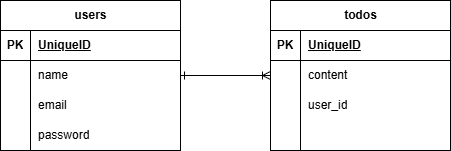

The diagram above was exported from draw.io. Its source (the exported page's mxGraphModel, read from the mxfile embedded in the PNG):
<mxGraphModel dx="702" dy="1663" grid="1" gridSize="10" guides="1" tooltips="1" connect="1" arrows="1" fold="1" page="1" pageScale="1" pageWidth="850" pageHeight="1100" math="0" shadow="0">
  <root>
    <mxCell id="0" />
    <mxCell id="1" parent="0" />
    <mxCell id="2" value="todos" style="shape=table;startSize=30;container=1;collapsible=1;childLayout=tableLayout;fixedRows=1;rowLines=0;fontStyle=1;align=center;resizeLast=1;html=1;" parent="1" vertex="1">
      <mxGeometry x="400" y="-570" width="180" height="150" as="geometry" />
    </mxCell>
    <mxCell id="3" value="" style="shape=tableRow;horizontal=0;startSize=0;swimlaneHead=0;swimlaneBody=0;fillColor=none;collapsible=0;dropTarget=0;points=[[0,0.5],[1,0.5]];portConstraint=eastwest;top=0;left=0;right=0;bottom=1;" parent="2" vertex="1">
      <mxGeometry y="30" width="180" height="30" as="geometry" />
    </mxCell>
    <mxCell id="4" value="PK" style="shape=partialRectangle;connectable=0;fillColor=none;top=0;left=0;bottom=0;right=0;fontStyle=1;overflow=hidden;whiteSpace=wrap;html=1;" parent="3" vertex="1">
      <mxGeometry width="30" height="30" as="geometry">
        <mxRectangle width="30" height="30" as="alternateBounds" />
      </mxGeometry>
    </mxCell>
    <mxCell id="5" value="UniqueID" style="shape=partialRectangle;connectable=0;fillColor=none;top=0;left=0;bottom=0;right=0;align=left;spacingLeft=6;fontStyle=5;overflow=hidden;whiteSpace=wrap;html=1;" parent="3" vertex="1">
      <mxGeometry x="30" width="150" height="30" as="geometry">
        <mxRectangle width="150" height="30" as="alternateBounds" />
      </mxGeometry>
    </mxCell>
    <mxCell id="6" value="" style="shape=tableRow;horizontal=0;startSize=0;swimlaneHead=0;swimlaneBody=0;fillColor=none;collapsible=0;dropTarget=0;points=[[0,0.5],[1,0.5]];portConstraint=eastwest;top=0;left=0;right=0;bottom=0;" parent="2" vertex="1">
      <mxGeometry y="60" width="180" height="30" as="geometry" />
    </mxCell>
    <mxCell id="7" value="" style="shape=partialRectangle;connectable=0;fillColor=none;top=0;left=0;bottom=0;right=0;editable=1;overflow=hidden;whiteSpace=wrap;html=1;" parent="6" vertex="1">
      <mxGeometry width="30" height="30" as="geometry">
        <mxRectangle width="30" height="30" as="alternateBounds" />
      </mxGeometry>
    </mxCell>
    <mxCell id="8" value="content&lt;span style=&quot;white-space: pre;&quot;&gt;&#09;&lt;/span&gt;" style="shape=partialRectangle;connectable=0;fillColor=none;top=0;left=0;bottom=0;right=0;align=left;spacingLeft=6;overflow=hidden;whiteSpace=wrap;html=1;" parent="6" vertex="1">
      <mxGeometry x="30" width="150" height="30" as="geometry">
        <mxRectangle width="150" height="30" as="alternateBounds" />
      </mxGeometry>
    </mxCell>
    <mxCell id="9" value="" style="shape=tableRow;horizontal=0;startSize=0;swimlaneHead=0;swimlaneBody=0;fillColor=none;collapsible=0;dropTarget=0;points=[[0,0.5],[1,0.5]];portConstraint=eastwest;top=0;left=0;right=0;bottom=0;" parent="2" vertex="1">
      <mxGeometry y="90" width="180" height="30" as="geometry" />
    </mxCell>
    <mxCell id="10" value="" style="shape=partialRectangle;connectable=0;fillColor=none;top=0;left=0;bottom=0;right=0;editable=1;overflow=hidden;whiteSpace=wrap;html=1;" parent="9" vertex="1">
      <mxGeometry width="30" height="30" as="geometry">
        <mxRectangle width="30" height="30" as="alternateBounds" />
      </mxGeometry>
    </mxCell>
    <mxCell id="11" value="user_id" style="shape=partialRectangle;connectable=0;fillColor=none;top=0;left=0;bottom=0;right=0;align=left;spacingLeft=6;overflow=hidden;whiteSpace=wrap;html=1;" parent="9" vertex="1">
      <mxGeometry x="30" width="150" height="30" as="geometry">
        <mxRectangle width="150" height="30" as="alternateBounds" />
      </mxGeometry>
    </mxCell>
    <mxCell id="12" value="" style="shape=tableRow;horizontal=0;startSize=0;swimlaneHead=0;swimlaneBody=0;fillColor=none;collapsible=0;dropTarget=0;points=[[0,0.5],[1,0.5]];portConstraint=eastwest;top=0;left=0;right=0;bottom=0;" parent="2" vertex="1">
      <mxGeometry y="120" width="180" height="30" as="geometry" />
    </mxCell>
    <mxCell id="13" value="" style="shape=partialRectangle;connectable=0;fillColor=none;top=0;left=0;bottom=0;right=0;editable=1;overflow=hidden;whiteSpace=wrap;html=1;" parent="12" vertex="1">
      <mxGeometry width="30" height="30" as="geometry">
        <mxRectangle width="30" height="30" as="alternateBounds" />
      </mxGeometry>
    </mxCell>
    <mxCell id="14" value="" style="shape=partialRectangle;connectable=0;fillColor=none;top=0;left=0;bottom=0;right=0;align=left;spacingLeft=6;overflow=hidden;whiteSpace=wrap;html=1;" parent="12" vertex="1">
      <mxGeometry x="30" width="150" height="30" as="geometry">
        <mxRectangle width="150" height="30" as="alternateBounds" />
      </mxGeometry>
    </mxCell>
    <mxCell id="15" value="users" style="shape=table;startSize=30;container=1;collapsible=1;childLayout=tableLayout;fixedRows=1;rowLines=0;fontStyle=1;align=center;resizeLast=1;html=1;" parent="1" vertex="1">
      <mxGeometry x="130" y="-570" width="180" height="150" as="geometry" />
    </mxCell>
    <mxCell id="16" value="" style="shape=tableRow;horizontal=0;startSize=0;swimlaneHead=0;swimlaneBody=0;fillColor=none;collapsible=0;dropTarget=0;points=[[0,0.5],[1,0.5]];portConstraint=eastwest;top=0;left=0;right=0;bottom=1;" parent="15" vertex="1">
      <mxGeometry y="30" width="180" height="30" as="geometry" />
    </mxCell>
    <mxCell id="17" value="PK" style="shape=partialRectangle;connectable=0;fillColor=none;top=0;left=0;bottom=0;right=0;fontStyle=1;overflow=hidden;whiteSpace=wrap;html=1;" parent="16" vertex="1">
      <mxGeometry width="30" height="30" as="geometry">
        <mxRectangle width="30" height="30" as="alternateBounds" />
      </mxGeometry>
    </mxCell>
    <mxCell id="18" value="UniqueID" style="shape=partialRectangle;connectable=0;fillColor=none;top=0;left=0;bottom=0;right=0;align=left;spacingLeft=6;fontStyle=5;overflow=hidden;whiteSpace=wrap;html=1;" parent="16" vertex="1">
      <mxGeometry x="30" width="150" height="30" as="geometry">
        <mxRectangle width="150" height="30" as="alternateBounds" />
      </mxGeometry>
    </mxCell>
    <mxCell id="19" value="" style="shape=tableRow;horizontal=0;startSize=0;swimlaneHead=0;swimlaneBody=0;fillColor=none;collapsible=0;dropTarget=0;points=[[0,0.5],[1,0.5]];portConstraint=eastwest;top=0;left=0;right=0;bottom=0;" parent="15" vertex="1">
      <mxGeometry y="60" width="180" height="30" as="geometry" />
    </mxCell>
    <mxCell id="20" value="" style="shape=partialRectangle;connectable=0;fillColor=none;top=0;left=0;bottom=0;right=0;editable=1;overflow=hidden;whiteSpace=wrap;html=1;" parent="19" vertex="1">
      <mxGeometry width="30" height="30" as="geometry">
        <mxRectangle width="30" height="30" as="alternateBounds" />
      </mxGeometry>
    </mxCell>
    <mxCell id="21" value="name" style="shape=partialRectangle;connectable=0;fillColor=none;top=0;left=0;bottom=0;right=0;align=left;spacingLeft=6;overflow=hidden;whiteSpace=wrap;html=1;" parent="19" vertex="1">
      <mxGeometry x="30" width="150" height="30" as="geometry">
        <mxRectangle width="150" height="30" as="alternateBounds" />
      </mxGeometry>
    </mxCell>
    <mxCell id="22" value="" style="shape=tableRow;horizontal=0;startSize=0;swimlaneHead=0;swimlaneBody=0;fillColor=none;collapsible=0;dropTarget=0;points=[[0,0.5],[1,0.5]];portConstraint=eastwest;top=0;left=0;right=0;bottom=0;" parent="15" vertex="1">
      <mxGeometry y="90" width="180" height="30" as="geometry" />
    </mxCell>
    <mxCell id="23" value="" style="shape=partialRectangle;connectable=0;fillColor=none;top=0;left=0;bottom=0;right=0;editable=1;overflow=hidden;whiteSpace=wrap;html=1;" parent="22" vertex="1">
      <mxGeometry width="30" height="30" as="geometry">
        <mxRectangle width="30" height="30" as="alternateBounds" />
      </mxGeometry>
    </mxCell>
    <mxCell id="24" value="email" style="shape=partialRectangle;connectable=0;fillColor=none;top=0;left=0;bottom=0;right=0;align=left;spacingLeft=6;overflow=hidden;whiteSpace=wrap;html=1;" parent="22" vertex="1">
      <mxGeometry x="30" width="150" height="30" as="geometry">
        <mxRectangle width="150" height="30" as="alternateBounds" />
      </mxGeometry>
    </mxCell>
    <mxCell id="25" value="" style="shape=tableRow;horizontal=0;startSize=0;swimlaneHead=0;swimlaneBody=0;fillColor=none;collapsible=0;dropTarget=0;points=[[0,0.5],[1,0.5]];portConstraint=eastwest;top=0;left=0;right=0;bottom=0;" parent="15" vertex="1">
      <mxGeometry y="120" width="180" height="30" as="geometry" />
    </mxCell>
    <mxCell id="26" value="" style="shape=partialRectangle;connectable=0;fillColor=none;top=0;left=0;bottom=0;right=0;editable=1;overflow=hidden;whiteSpace=wrap;html=1;" parent="25" vertex="1">
      <mxGeometry width="30" height="30" as="geometry">
        <mxRectangle width="30" height="30" as="alternateBounds" />
      </mxGeometry>
    </mxCell>
    <mxCell id="27" value="password" style="shape=partialRectangle;connectable=0;fillColor=none;top=0;left=0;bottom=0;right=0;align=left;spacingLeft=6;overflow=hidden;whiteSpace=wrap;html=1;" parent="25" vertex="1">
      <mxGeometry x="30" width="150" height="30" as="geometry">
        <mxRectangle width="150" height="30" as="alternateBounds" />
      </mxGeometry>
    </mxCell>
    <mxCell id="28" value="" style="edgeStyle=entityRelationEdgeStyle;fontSize=12;html=1;endArrow=ERoneToMany;entryX=0;entryY=0.5;entryDx=0;entryDy=0;exitX=1;exitY=0.5;exitDx=0;exitDy=0;startArrow=ERone;startFill=0;" edge="1" parent="1" source="19" target="6">
      <mxGeometry width="100" height="100" relative="1" as="geometry">
        <mxPoint x="310" y="-460" as="sourcePoint" />
        <mxPoint x="410" y="-560" as="targetPoint" />
      </mxGeometry>
    </mxCell>
  </root>
</mxGraphModel>